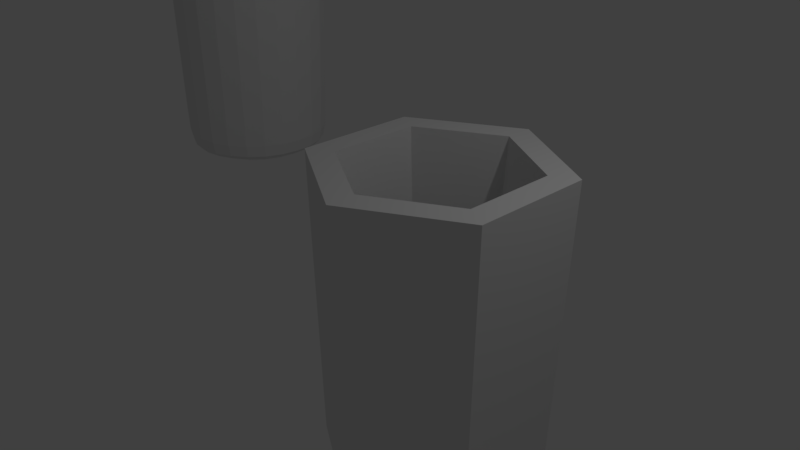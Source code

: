 # Source: copo.blend  (saved by Blender 2.79.0; exported with 4.5.12 LTS)
import bpy
from mathutils import Matrix  # noqa: F401  (used for matrix-valued properties, if any)

bpy.ops.wm.read_factory_settings(use_empty=True)
scene = bpy.context.scene
scene.name = 'Scene'

# ---- collections
col_collection_1 = bpy.data.collections.new('Collection 1'); scene.collection.children.link(col_collection_1)

# ---- world
world_world = bpy.data.worlds.new('World'); scene.world = world_world
world_world.color = (0.05088, 0.05088, 0.05088)
world_world.use_sun_shadow = False
world_world.sun_shadow_jitter_overblur = 0.0
world_world.cycles.sampling_method = 'MANUAL'

# ---- cameras
cam_camera = bpy.data.cameras.new('Camera')
cam_camera.clip_end = 100.0
cam_camera.lens = 35.0
cam_camera.sensor_width = 32.0
cam_camera.sensor_height = 18.0
cam_camera.ortho_scale = 7.314
cam_camera.dof.focus_distance = 0.0
cam_camera.dof.aperture_fstop = 128.0

# ---- lights
light_lamp = bpy.data.lights.new('Lamp', 'POINT')
light_lamp.transmission_factor = 0.0
light_lamp.cutoff_distance = 30.0
light_lamp.energy = 100.0
light_lamp.shadow_buffer_clip_start = 1.001
light_lamp.shadow_soft_size = 0.1
light_lamp.shadow_maximum_resolution = 0.006
light_lamp.use_absolute_resolution = True

# ---- meshes
me_cylinder_002 = bpy.data.meshes.new('Cylinder.002')
me_cylinder_002.from_pydata([(-6.713, 3.622, -0.8174), (-6.708, 3.38, 3.255), (-5.426, 2.879, -0.8174), (-5.638, 2.762, 3.255), (-5.426, 1.393, -0.8174), (-5.638, 1.527, 3.255), (-6.713, 0.6501, -0.8174), (-6.708, 0.909, 3.255), (-8.0, 1.393, -0.8174), (-7.778, 1.527, 3.255), (-8.0, 2.879, -0.8174), (-7.778, 2.762, 3.255), (-5.315, 2.949, 3.254), (-6.708, 3.753, 3.254), (-5.315, 1.34, 3.254), (-6.708, 0.536, 3.254), (-8.101, 1.34, 3.254), (-8.101, 2.949, 3.254), (-6.713, 3.071, -0.3673), (-5.904, 2.603, -0.3673), (-5.904, 1.669, -0.3673), (-6.713, 1.202, -0.3673), (-7.522, 1.669, -0.3673), (-7.522, 2.603, -0.3673), (-6.713, 3.632, -0.7125), (-5.418, 2.885, -0.7125), (-5.418, 1.389, -0.7125), (-6.713, 0.6414, -0.7125), (-8.008, 1.389, -0.7125), (-8.008, 2.885, -0.7125), (-6.708, 3.749, 3.136), (-5.318, 2.947, 3.136), (-5.318, 1.342, 3.136), (-6.708, 0.5391, 3.136), (-8.098, 1.342, 3.136), (-8.098, 2.947, 3.136), (-6.708, 3.435, 3.255), (-5.591, 2.79, 3.255), (-5.591, 1.499, 3.255), (-6.708, 0.8544, 3.255), (-7.825, 1.499, 3.255), (-7.825, 2.79, 3.255), (-5.41, 2.894, 3.255), (-5.41, 1.395, 3.255), (-6.708, 0.6457, 3.255), (-8.006, 1.395, 3.255), (-8.006, 2.894, 3.255), (-6.708, 3.643, 3.255)], [], [(35, 17, 13, 30), (7, 5, 20, 21), (0, 2, 4, 6, 8, 10), (47, 42, 12, 13), (42, 43, 14, 12), (43, 44, 15, 14), (44, 45, 16, 15), (45, 46, 17, 16), (19, 18, 23, 22, 21, 20), (3, 1, 18, 19), (1, 11, 23, 18), (9, 7, 21, 22), (5, 3, 19, 20), (11, 9, 22, 23), (34, 16, 17, 35), (33, 15, 16, 34), (32, 14, 15, 33), (31, 12, 14, 32), (30, 13, 12, 31), (46, 47, 13, 17), (0, 24, 25, 2), (2, 25, 26, 4), (4, 26, 27, 6), (6, 27, 28, 8), (8, 28, 29, 10), (10, 29, 24, 0), (24, 30, 31, 25), (25, 31, 32, 26), (26, 32, 33, 27), (27, 33, 34, 28), (28, 34, 35, 29), (29, 35, 30, 24), (11, 1, 36, 41), (9, 11, 41, 40), (7, 9, 40, 39), (5, 7, 39, 38), (3, 5, 38, 37), (1, 3, 37, 36), (41, 36, 47, 46), (40, 41, 46, 45), (39, 40, 45, 44), (38, 39, 44, 43), (37, 38, 43, 42), (36, 37, 42, 47)])
me_cylinder_002.use_remesh_preserve_volume = False
me_cylinder_002.use_remesh_preserve_attributes = False
me_cylinder_002.use_mirror_vertex_groups = False
me_cylinder_002.update()
me_cylinder_001 = bpy.data.meshes.new('Cylinder.001')
me_cylinder_001.from_pydata([], [], [])
me_cylinder_001.use_remesh_preserve_volume = False
me_cylinder_001.use_remesh_preserve_attributes = False
me_cylinder_001.use_mirror_vertex_groups = False
me_cylinder_001.update()
me_cylinder = bpy.data.meshes.new('Cylinder')
me_cylinder.from_pydata([(3.219e-09, 1.486, -2.744), (0.004821, 1.244, 1.329), (1.287, 0.743, -2.744), (1.075, 0.6261, 1.329), (1.287, -0.743, -2.744), (1.075, -0.6094, 1.329), (-1.267e-07, -1.486, -2.744), (0.004821, -1.227, 1.329), (-1.287, -0.743, -2.744), (-1.065, -0.6094, 1.329), (-1.287, 0.743, -2.744), (-1.065, 0.6261, 1.329), (1.398, 0.8126, 1.327), (0.004821, 1.617, 1.327), (1.398, -0.7959, 1.327), (0.004821, -1.6, 1.327), (-1.388, -0.7959, 1.327), (-1.388, 0.8126, 1.327), (5.869e-09, 0.9346, -2.294), (0.8094, 0.4673, -2.294), (0.8094, -0.4673, -2.294), (-8.13e-08, -0.9346, -2.294), (-0.8094, -0.4673, -2.294), (-0.8094, 0.4673, -2.294)], [], [(10, 17, 13, 0), (7, 5, 20, 21), (0, 2, 4, 6, 8, 10), (1, 3, 12, 13), (3, 5, 14, 12), (5, 7, 15, 14), (7, 9, 16, 15), (9, 11, 17, 16), (19, 18, 23, 22, 21, 20), (3, 1, 18, 19), (1, 11, 23, 18), (9, 7, 21, 22), (5, 3, 19, 20), (11, 9, 22, 23), (8, 16, 17, 10), (6, 15, 16, 8), (4, 14, 15, 6), (2, 12, 14, 4), (0, 13, 12, 2), (11, 1, 13, 17)])
me_cylinder.use_remesh_preserve_volume = False
me_cylinder.use_remesh_preserve_attributes = False
me_cylinder.use_mirror_vertex_groups = False
me_cylinder.update()

# ---- objects
ob_cylinder_002 = bpy.data.objects.new('Cylinder.002', me_cylinder_002)
ob_cylinder_001 = bpy.data.objects.new('Cylinder.001', me_cylinder_001)
ob_cylinder = bpy.data.objects.new('Cylinder', me_cylinder)
ob_lamp = bpy.data.objects.new('Lamp', light_lamp)
ob_camera = bpy.data.objects.new('Camera', cam_camera)

# ---- transforms, parenting, visibility, modifiers, constraints
ob_cylinder_002.location = (1.131, 0.04621, 0.254)
ob_cylinder_002.lineart.crease_threshold = 0.0
_m = ob_cylinder_002.modifiers.new('Subsurf', 'SUBSURF')
_m.uv_smooth = 'PRESERVE_CORNERS'
_m.quality = 2
_m.levels = 3
_m.show_only_control_edges = False
ob_cylinder_001.location = (1.131, 0.04621, 0.254)
ob_cylinder_001.lineart.crease_threshold = 0.0
_m = ob_cylinder_001.modifiers.new('Subsurf', 'SUBSURF')
_m.uv_smooth = 'PRESERVE_CORNERS'
_m.quality = 2
_m.levels = 3
_m.show_only_control_edges = False
ob_cylinder.location = (1.131, 0.04621, 0.254)
ob_cylinder.lineart.crease_threshold = 0.0
ob_lamp.location = (4.076, 1.005, 5.904)
ob_lamp.rotation_euler = (0.6503, 0.05522, 1.866)
ob_lamp.lock_rotations_4d = False
ob_lamp.empty_display_type = 'ARROWS'
ob_lamp.color = (0.0, 0.0, 0.0, 0.0)
ob_lamp.lineart.crease_threshold = 0.0
ob_camera.location = (7.481, -6.508, 5.344)
ob_camera.rotation_euler = (1.109, 0.0, 0.8149)
ob_camera.lock_rotations_4d = False
ob_camera.empty_display_type = 'ARROWS'
ob_camera.color = (0.0, 0.0, 0.0, 0.0)
ob_camera.display_type = 'WIRE'
ob_camera.lineart.crease_threshold = 0.0

# ---- collection membership
col_collection_1.objects.link(ob_cylinder_002)
col_collection_1.objects.link(ob_cylinder_001)
col_collection_1.objects.link(ob_cylinder)
col_collection_1.objects.link(ob_lamp)
col_collection_1.objects.link(ob_camera)

# ---- scene / render settings (as saved in the file)
scene.camera = ob_camera
scene.frame_start = 1; scene.frame_end = 250; scene.frame_set(44)
scene.render.engine = 'BLENDER_EEVEE_NEXT'
scene.render.resolution_percentage = 50
scene.render.dither_intensity = 0.0
scene.cycles.use_denoising = False
scene.cycles.samples = 128
scene.cycles.sampling_pattern = 'TABULATED_SOBOL'
scene.cycles.use_adaptive_sampling = False
scene.cycles.use_light_tree = False
scene.cycles.blur_glossy = 0.0
scene.cycles.sample_clamp_indirect = 0.0
scene.view_settings.view_transform = 'Standard'
bpy.context.view_layer.update()

